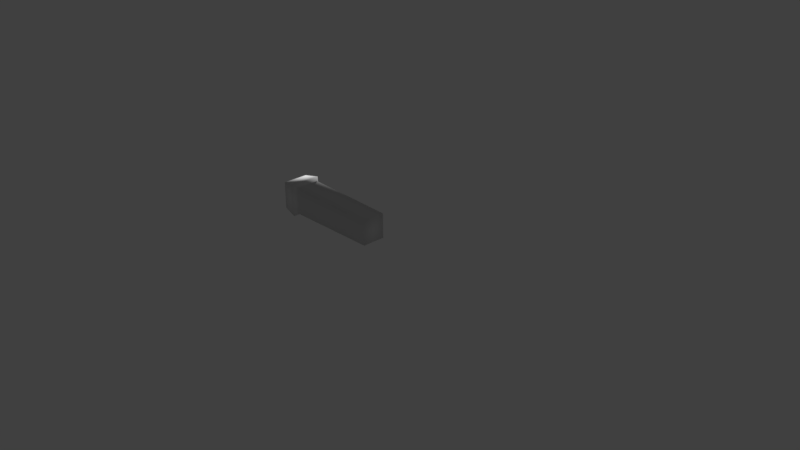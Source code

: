# Source: Lightning.blend  (saved by Blender 2.78.0; exported with 4.5.12 LTS)
import bpy
from mathutils import Matrix  # noqa: F401  (used for matrix-valued properties, if any)

bpy.ops.wm.read_factory_settings(use_empty=True)
scene = bpy.context.scene
scene.name = 'Scene'

# ---- collections
col_collection_1 = bpy.data.collections.new('Collection 1'); scene.collection.children.link(col_collection_1)

# ---- materials (node trees are filled in below, after node groups)
mat_material = bpy.data.materials.new('Material')
mat_material.alpha_threshold = 0.0
mat_material.use_transparent_shadow = False
mat_material.roughness = 0.5
mat_material.line_color = (0.0, 0.0, 0.0, 1.0)

# ---- material node trees

# ---- world
world_world = bpy.data.worlds.new('World'); scene.world = world_world
world_world.color = (0.05088, 0.05088, 0.05088)
world_world.use_sun_shadow = False
world_world.sun_shadow_jitter_overblur = 0.0
world_world.cycles.sampling_method = 'MANUAL'

# ---- cameras
cam_camera = bpy.data.cameras.new('Camera')
cam_camera.clip_end = 100.0
cam_camera.lens = 35.0
cam_camera.sensor_width = 32.0
cam_camera.sensor_height = 18.0
cam_camera.ortho_scale = 7.314
cam_camera.dof.focus_distance = 0.0
cam_camera.dof.aperture_fstop = 128.0

# ---- lights
light_lamp = bpy.data.lights.new('Lamp', 'POINT')
light_lamp.transmission_factor = 0.0
light_lamp.cutoff_distance = 30.0
light_lamp.energy = 100.0
light_lamp.shadow_buffer_clip_start = 1.001
light_lamp.shadow_soft_size = 0.1
light_lamp.shadow_maximum_resolution = 0.006
light_lamp.use_absolute_resolution = True

# ---- meshes
me_cube = bpy.data.meshes.new('Cube')
me_cube.from_pydata([(1.0, -0.4738, -1.0), (1.0, -1.0, -1.0), (-1.207, -1.023, -1.025), (-1.207, -0.4507, -1.025), (1.0, -0.4738, -0.4358), (1.0, -1.0, -0.4358), (-1.207, -1.023, -0.411), (-1.207, -0.4507, -0.411), (-1.27, -1.089, -1.095), (-1.27, -0.3849, -1.095), (-1.27, -1.089, -0.3405), (-1.27, -0.3849, -0.3405), (-1.636, -1.029, -1.032), (-1.636, -0.4443, -1.032), (-1.636, -1.029, -0.4042), (-1.636, -0.4443, -0.4042)], [], [(0, 1, 2, 3), (4, 7, 6, 5), (0, 4, 5, 1), (1, 5, 6, 2), (2, 6, 10, 8), (4, 0, 3, 7), (11, 9, 13, 15), (6, 7, 11, 10), (7, 3, 9, 11), (3, 2, 8, 9), (12, 14, 15, 13), (9, 8, 12, 13), (10, 11, 15, 14), (8, 10, 14, 12)])
me_cube.polygons.foreach_set('use_smooth', [True] * 14)
_uv = me_cube.uv_layers.new(name='UVMap')
_uv.uv.foreach_set('vector', [0.3386, 0.1969, 0.2378, 0.5639, 0.9611, 9.442e-05, 0.9999, 0.8919, 0.6702, 0.3698, 9.442e-05, 0.8919, 0.1712, 0.2419, 0.6351, 0.7254, 0.3386, 0.1969, 0.6702, 0.3698, 0.6351, 0.7254, 0.2378, 0.5639, 0.2378, 0.5639, 0.6351, 0.7254, 0.1712, 0.2419, 0.9611, 9.442e-05, 0.0, 0.0, 0.0, 0.0, 0.0, 0.0, 0.0, 0.0, 0.6702, 0.3698, 0.3386, 0.1969, 0.9999, 0.8919, 9.442e-05, 0.8919, 0.0, 0.0, 0.0, 0.0, 0.0, 0.0, 0.0, 0.0, 0.0, 0.0, 0.0, 0.0, 0.0, 0.0, 0.0, 0.0, 0.0, 0.0, 0.0, 0.0, 0.0, 0.0, 0.0, 0.0, 0.0, 0.0, 0.0, 0.0, 0.0, 0.0, 0.0, 0.0, 0.0, 0.0, 0.0, 0.0, 0.0, 0.0, 0.0, 0.0, 0.0, 0.0, 0.0, 0.0, 0.0, 0.0, 0.0, 0.0, 0.0, 0.0, 0.0, 0.0, 0.0, 0.0, 0.0, 0.0, 0.0, 0.0, 0.0, 0.0, 0.0, 0.0, 0.0, 0.0])
me_cube.materials.append(mat_material)
me_cube.use_remesh_preserve_volume = False
me_cube.use_remesh_preserve_attributes = False
me_cube.use_mirror_vertex_groups = False
me_cube.update()

# ---- objects
ob_lanterna = bpy.data.objects.new('Lanterna', me_cube)
ob_lamp = bpy.data.objects.new('Lamp', light_lamp)
ob_camera = bpy.data.objects.new('Camera', cam_camera)

# ---- transforms, parenting, visibility, modifiers, constraints
ob_lanterna.location = (0.0, 0.0, 1.112)
ob_lanterna.scale = (0.5701, 0.5701, 0.5701)
ob_lanterna.lock_rotations_4d = False
ob_lanterna.empty_display_type = 'ARROWS'
ob_lanterna.lineart.crease_threshold = 0.0
ob_lamp.location = (-1.754, 0.9724, 1.374)
ob_lamp.rotation_euler = (0.6503, 0.05522, 1.866)
ob_lamp.lock_rotations_4d = False
ob_lamp.empty_display_type = 'ARROWS'
ob_lamp.color = (0.0, 0.0, 0.0, 0.0)
ob_lamp.lineart.crease_threshold = 0.0
ob_camera.location = (7.481, -6.508, 5.344)
ob_camera.rotation_euler = (1.109, 0.0, 0.8149)
ob_camera.lock_rotations_4d = False
ob_camera.empty_display_type = 'ARROWS'
ob_camera.color = (0.0, 0.0, 0.0, 0.0)
ob_camera.display_type = 'WIRE'
ob_camera.lineart.crease_threshold = 0.0

# ---- collection membership
col_collection_1.objects.link(ob_lanterna)
col_collection_1.objects.link(ob_lamp)
col_collection_1.objects.link(ob_camera)

# ---- scene / render settings (as saved in the file)
scene.camera = ob_camera
scene.frame_start = 1; scene.frame_end = 250; scene.frame_set(1)
scene.render.engine = 'BLENDER_EEVEE_NEXT'
scene.render.resolution_percentage = 50
scene.render.dither_intensity = 0.0
scene.cycles.use_denoising = False
scene.cycles.samples = 128
scene.cycles.sampling_pattern = 'TABULATED_SOBOL'
scene.cycles.light_sampling_threshold = 0.0
scene.cycles.use_adaptive_sampling = False
scene.cycles.use_light_tree = False
scene.cycles.blur_glossy = 0.0
scene.cycles.sample_clamp_indirect = 0.0
scene.view_settings.view_transform = 'Standard'
bpy.context.view_layer.update()
